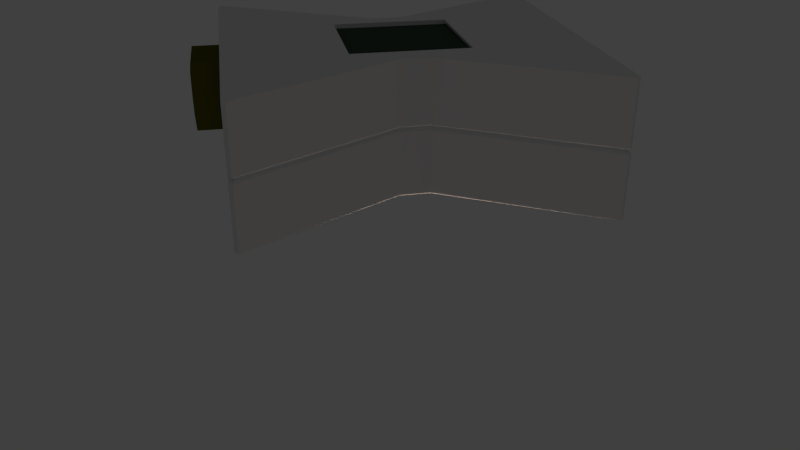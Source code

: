 # Source: Delay.blend  (saved by Blender 2.78.0; exported with 4.5.12 LTS)
import bpy
from mathutils import Matrix  # noqa: F401  (used for matrix-valued properties, if any)

bpy.ops.wm.read_factory_settings(use_empty=True)
scene = bpy.context.scene
scene.name = 'Scene'

# ---- collections
col_collection_1 = bpy.data.collections.new('Collection 1'); scene.collection.children.link(col_collection_1)

# ---- materials (node trees are filled in below, after node groups)
mat_switchplate = bpy.data.materials.new('SwitchPlate')
mat_switchplate.alpha_threshold = 0.0
mat_switchplate.use_transparent_shadow = False
mat_switchplate.roughness = 0.5
mat_interior = bpy.data.materials.new('Interior')
mat_interior.alpha_threshold = 0.0
mat_interior.use_transparent_shadow = False
mat_interior.diffuse_color = (0.09554, 0.09554, 0.09554, 1.0)
mat_interior.roughness = 0.5
mat_lcd = bpy.data.materials.new('LCD')
mat_lcd.alpha_threshold = 0.0
mat_lcd.use_transparent_shadow = False
mat_lcd.diffuse_color = (0.05462, 0.08185, 0.06083, 1.0)
mat_lcd.roughness = 0.5
mat_jack = bpy.data.materials.new('Jack')
mat_jack.alpha_threshold = 0.0
mat_jack.use_transparent_shadow = False
mat_jack.diffuse_color = (0.09537, 0.09554, 0.007719, 1.0)
mat_jack.roughness = 0.5
mat_terminals = bpy.data.materials.new('Terminals')
mat_terminals.alpha_threshold = 0.0
mat_terminals.use_transparent_shadow = False
mat_terminals.diffuse_color = (0.5579, 0.487, 0.0, 1.0)
mat_terminals.roughness = 0.5

# ---- material node trees

# ---- world
world_world = bpy.data.worlds.new('World'); scene.world = world_world
world_world.color = (0.05088, 0.05088, 0.05088)
world_world.use_sun_shadow = False
world_world.sun_shadow_jitter_overblur = 0.0
world_world.cycles.sampling_method = 'MANUAL'

# ---- cameras
cam_camera_main = bpy.data.cameras.new('Camera Main')
cam_camera_main.clip_start = 0.01
cam_camera_main.clip_end = 1e+04
cam_camera_main.lens = 35.0
cam_camera_main.sensor_width = 32.0
cam_camera_main.sensor_height = 18.0
cam_camera_main.ortho_scale = 7.314
cam_camera_main.dof.focus_distance = 0.0
cam_camera_main.dof.aperture_fstop = 128.0

# ---- lights
light_light_key = bpy.data.lights.new('Light Key', 'SPOT')
light_light_key.transmission_factor = 0.0
light_light_key.energy = 50.0
light_light_key.shadow_buffer_clip_start = 0.5
light_light_key.shadow_soft_size = 0.1
light_light_key.shadow_maximum_resolution = 0.006
light_light_key.use_absolute_resolution = True
light_light_key.spot_size = 0.5236
light_light_top = bpy.data.lights.new('Light Top', 'SPOT')
light_light_top.color = (1.0, 0.9415, 0.5839)
light_light_top.transmission_factor = 0.0
light_light_top.energy = 50.0
light_light_top.shadow_buffer_clip_start = 0.5
light_light_top.shadow_soft_size = 0.1
light_light_top.shadow_maximum_resolution = 0.006
light_light_top.use_absolute_resolution = True
light_light_top.spot_size = 0.5236
light_light_fill_green = bpy.data.lights.new('Light Fill Green', 'SPOT')
light_light_fill_green.color = (0.6584, 1.0, 0.7109)
light_light_fill_green.transmission_factor = 0.0
light_light_fill_green.energy = 50.0
light_light_fill_green.shadow_buffer_clip_start = 0.5
light_light_fill_green.shadow_soft_size = 0.1
light_light_fill_green.shadow_maximum_resolution = 0.006
light_light_fill_green.use_absolute_resolution = True
light_light_fill_green.spot_size = 0.5236
light_light_fill_blue = bpy.data.lights.new('Light Fill Blue', 'SPOT')
light_light_fill_blue.color = (0.5737, 0.7042, 1.0)
light_light_fill_blue.transmission_factor = 0.0
light_light_fill_blue.energy = 50.0
light_light_fill_blue.shadow_buffer_clip_start = 0.5
light_light_fill_blue.shadow_soft_size = 0.1
light_light_fill_blue.shadow_maximum_resolution = 0.006
light_light_fill_blue.use_absolute_resolution = True
light_light_fill_blue.spot_size = 0.5236
light_light_bottom = bpy.data.lights.new('Light Bottom', 'POINT')
light_light_bottom.color = (1.0, 0.748, 0.5901)
light_light_bottom.transmission_factor = 0.0
light_light_bottom.energy = 25.0
light_light_bottom.shadow_buffer_clip_start = 0.5
light_light_bottom.shadow_soft_size = 0.1
light_light_bottom.shadow_maximum_resolution = 0.006
light_light_bottom.use_absolute_resolution = True
light_light_back = bpy.data.lights.new('Light Back', 'SPOT')
light_light_back.color = (1.0, 0.6371, 0.6881)
light_light_back.transmission_factor = 0.0
light_light_back.energy = 50.0
light_light_back.shadow_buffer_clip_start = 0.5
light_light_back.shadow_soft_size = 0.1
light_light_back.shadow_maximum_resolution = 0.006
light_light_back.use_absolute_resolution = True
light_light_back.spot_size = 0.5655

# ---- meshes
me_cube = bpy.data.meshes.new('Cube')
me_cube.from_pydata([(-0.04311, -0.04273, -0.01716), (-0.04311, -0.04361, -0.01681), (-0.044, -0.04273, -0.01681), (-0.04311, -0.04361, 0.01681), (-0.01472, -0.01459, 0.01716), (-0.044, -0.04273, 0.01681), (-0.04311, 0.04273, -0.01716), (-0.044, 0.04273, -0.01681), (-0.04311, 0.04361, -0.01681), (-0.01472, 0.01459, 0.01716), (-0.04311, 0.04361, 0.01681), (-0.044, 0.04273, 0.01681), (0.04311, -0.04273, -0.01716), (0.044, -0.04273, -0.01681), (0.04311, -0.04361, -0.01681), (0.01472, -0.01459, 0.01716), (0.04311, -0.04361, 0.01681), (0.044, -0.04273, 0.01681), (0.04311, 0.04273, -0.01716), (0.04311, 0.04361, -0.01681), (0.044, 0.04273, -0.01681), (0.01472, 0.01459, 0.01716), (0.044, 0.04273, 0.01681), (0.04311, 0.04361, 0.01681), (-0.04311, -0.04361, -0.0006736), (-0.04311, -0.04361, 0.0006736), (-0.044, -0.04273, 0.0006736), (-0.044, -0.04273, -0.0006736), (-0.04311, 0.04361, 0.0006736), (-0.04311, 0.04361, -0.0006736), (-0.044, 0.04273, -0.0006736), (-0.044, 0.04273, 0.0006736), (0.044, 0.04273, 0.0006736), (0.044, 0.04273, -0.0006736), (0.04311, 0.04361, -0.0006736), (0.04311, 0.04361, 0.0006736), (0.04311, -0.04361, 0.0006736), (0.04311, -0.04361, -0.0006736), (0.044, -0.04273, -0.0006736), (0.044, -0.04273, 0.0006736), (0.04247, -0.04297, 0.0), (0.04335, -0.04209, 0.0), (0.04335, 0.04209, 0.0), (0.04247, 0.04297, 0.0), (-0.04247, 0.04297, 0.0), (-0.04335, 0.04209, 0.0), (-0.04247, -0.04297, 0.0), (-0.04335, -0.04209, 0.0), (0.044, -0.03246, -0.01335), (0.044, -0.03253, -0.001181), (0.044, -0.01944, -0.001528), (0.044, -0.0184, -0.007189), (0.044, -0.02059, -0.01351), (-0.044, 0.006702, 0.001348), (-0.044, -0.006508, 0.001348), (-0.044, -0.006085, 0.01367), (-0.044, 0.006895, 0.01275), (-0.044, 0.006895, 0.006817), (-0.0441, -0.007656, -0.001486), (-0.0441, 0.007789, -0.001486), (-0.0441, 0.007789, 0.01505), (-0.0441, -0.007656, 0.01505), (-0.05117, -0.004401, 0.001769), (-0.05117, 0.004534, 0.001769), (-0.05117, 0.004534, 0.01179), (-0.05117, -0.004401, 0.01179), (-0.02757, -0.00145, 0.004524), (-0.02757, 0.002566, 0.004524), (-0.02757, 0.002566, 0.009038), (-0.02757, -0.00145, 0.009038), (-0.05117, -0.00513, 0.008452), (-0.05117, -0.00513, 0.00511), (-0.02757, -0.001765, 0.007599), (-0.02757, -0.001765, 0.005963), (-0.05117, 0.004534, 0.00511), (-0.05117, 0.004534, 0.008452), (-0.02757, 0.002566, 0.006112), (-0.02757, 0.002566, 0.00745), (-0.05117, 0.006773, 0.006224), (-0.05117, 0.006773, 0.007338), (-0.02757, 0.003705, 0.006679), (-0.02757, 0.003705, 0.006883), (-0.02757, -0.004401, 0.001769), (-0.02757, 0.004534, 0.001769), (-0.02757, 0.004534, 0.008452), (-0.02757, 0.004534, 0.01179), (-0.02757, -0.004401, 0.01179), (-0.02757, -0.00513, 0.00511), (-0.02757, -0.00513, 0.008452), (-0.02757, 0.004534, 0.00511), (-0.02757, 0.006773, 0.007338), (-0.02757, 0.006773, 0.006224), (-0.02608, -0.00145, 0.004524), (-0.02608, 0.002566, 0.004524), (-0.02608, 0.002566, 0.00745), (-0.02608, 0.002566, 0.009038), (-0.02608, -0.00145, 0.009038), (-0.02608, -0.001765, 0.005963), (-0.02608, -0.001765, 0.007599), (-0.02608, 0.002566, 0.006112), (-0.02608, 0.003705, 0.006883), (-0.02608, 0.003705, 0.006679), (-0.05071, -0.007656, -0.001486), (-0.05081, -0.007352, -0.001182), (-0.05081, 0.007485, -0.001182), (-0.05071, 0.007789, -0.001486), (-0.05081, 0.007485, 0.01474), (-0.05071, 0.007789, 0.01505), (-0.05081, -0.007352, 0.01474), (-0.05071, -0.007656, 0.01505), (0.0004476, -0.01459, 0.01605), (0.0004476, 0.01459, 0.01605), (0.0, -0.01459, 0.01716), (0.0, 0.01459, 0.01716), (0.0, -0.01503, 0.01716), (0.0, 0.01503, 0.01716), (-0.04311, -0.04273, 0.01716), (-0.04311, 0.04273, 0.01716), (0.04311, 0.04273, 0.01716), (0.04311, -0.04273, 0.01716), (-0.01516, -0.01503, 0.01716), (-0.01516, 0.01503, 0.01716), (0.01516, 0.01503, 0.01716), (0.01516, -0.01503, 0.01716), (-0.01427, -0.01459, 0.01605), (-0.01427, 0.01459, 0.01605), (0.01517, 0.01459, 0.01605), (0.01517, -0.01459, 0.01605), (0.0441, -0.007823, 0.001486), (0.0441, 0.007623, 0.001486), (0.0441, 0.007623, -0.01505), (0.0441, -0.007823, -0.01505), (0.05117, -0.004567, -0.001769), (0.05117, 0.004368, -0.001769), (0.05117, 0.004368, -0.01179), (0.05117, -0.004567, -0.01179), (0.02757, -0.001617, -0.004524), (0.02757, 0.0024, -0.004524), (0.02757, 0.0024, -0.009038), (0.02757, -0.001617, -0.009038), (0.05117, -0.005297, -0.008452), (0.05117, -0.005297, -0.00511), (0.02757, -0.001931, -0.007599), (0.02757, -0.001931, -0.005963), (0.05117, 0.004368, -0.00511), (0.05117, 0.004368, -0.008452), (0.02757, 0.0024, -0.006112), (0.02757, 0.0024, -0.00745), (0.05117, 0.006606, -0.006224), (0.05117, 0.006606, -0.007338), (0.02757, 0.003539, -0.006679), (0.02757, 0.003539, -0.006883), (0.02757, -0.004567, -0.001769), (0.02757, 0.004368, -0.001769), (0.02757, 0.004368, -0.008452), (0.02757, 0.004368, -0.01179), (0.02757, -0.004567, -0.01179), (0.02757, -0.005297, -0.00511), (0.02757, -0.005297, -0.008452), (0.02757, 0.004368, -0.00511), (0.02757, 0.006606, -0.007338), (0.02757, 0.006606, -0.006224), (0.02608, -0.001617, -0.004524), (0.02608, 0.0024, -0.004524), (0.02608, 0.0024, -0.00745), (0.02608, 0.0024, -0.009038), (0.02608, -0.001617, -0.009038), (0.02608, -0.001931, -0.005963), (0.02608, -0.001931, -0.007599), (0.02608, 0.0024, -0.006112), (0.02608, 0.003539, -0.006883), (0.02608, 0.003539, -0.006679), (0.05071, -0.007823, 0.001486), (0.05081, -0.007519, 0.001182), (0.05081, 0.007319, 0.001182), (0.05071, 0.007623, 0.001486), (0.05081, 0.007319, -0.01474), (0.05071, 0.007623, -0.01505), (0.05081, -0.007519, -0.01474), (0.05071, -0.007823, -0.01505), (0.044, -0.00617, -0.006559), (0.044, 0.006784, -0.00688), (0.044, -0.005339, -0.01305), (0.044, 0.004315, -0.01334), (0.044, -0.004867, -0.001395), (0.044, 0.006094, -0.0008147), (0.044, 0.01798, -0.004947), (0.044, 0.03093, -0.003471), (0.044, 0.03148, -0.008988), (0.044, 0.03057, -0.01382), (0.044, 0.01833, -0.01343), (0.044, 0.01803, -0.001149), (0.044, 0.02961, -0.0007131), (-0.003913, 0.01974, 0.0), (0.003913, 0.01974, 0.0), (-0.003913, -0.01974, 0.0), (0.003913, -0.01974, 0.0), (-0.003913, -0.02, -0.0006736), (0.003913, -0.02, -0.0006736), (-0.003913, -0.02, 0.0006736), (0.003913, -0.02, 0.0006736), (0.003913, 0.02, -0.0006736), (-0.003913, 0.02, -0.0006736), (-0.003913, 0.02, 0.0006736), (0.003913, 0.02, 0.0006736), (0.003913, -0.02, 0.01681), (-0.003913, -0.02, 0.01681), (-0.003925, -0.0196, 0.01716), (0.003925, -0.0196, 0.01716), (0.0, -0.01508, 0.01716), (-0.003913, -0.02, -0.01681), (0.003913, -0.02, -0.01681), (0.003925, -0.0196, -0.01716), (-0.003925, -0.0196, -0.01716), (0.0, -0.01275, -0.01716), (-0.003913, 0.02, 0.01681), (0.003913, 0.02, 0.01681), (0.003925, 0.0196, 0.01716), (-0.003925, 0.0196, 0.01716), (0.0, 0.01508, 0.01716), (-0.003913, 0.02, -0.01681), (0.003913, 0.02, -0.01681), (-0.003925, 0.0196, -0.01716), (0.003925, 0.0196, -0.01716), (0.0, 0.01275, -0.01716)], [], [(26, 5, 11, 31, 57, 56, 55, 54), (22, 32, 35, 23), (9, 4, 124, 125), (2, 27, 30, 7), (10, 28, 31, 11), (0, 1, 2), (3, 116, 5), (6, 7, 8), (117, 10, 11), (12, 13, 14), (119, 16, 17), (18, 19, 20), (118, 22, 23), (6, 0, 2, 7), (199, 206, 3, 25), (116, 117, 11, 5), (28, 10, 215, 203), (115, 122, 118, 217, 219), (32, 22, 17, 39), (12, 18, 20, 13), (118, 119, 17, 22), (16, 36, 39, 17), (224, 223, 18, 12, 212, 214), (114, 120, 116, 207, 209), (6, 222, 224, 214, 213, 0), (20, 33, 187, 188, 189, 190, 186, 181, 183, 182, 180, 51, 52, 48, 49, 38, 13), (204, 216, 23, 35), (36, 16, 205, 200), (33, 20, 19, 34), (29, 8, 7, 30), (37, 14, 13, 38), (1, 24, 27, 2), (40, 41, 39, 36), (42, 43, 35, 32), (44, 45, 31, 28), (46, 47, 27, 24), (36, 200, 196, 40), (47, 45, 30, 27), (42, 41, 38, 33), (14, 37, 198, 211), (25, 3, 5, 26), (40, 196, 198, 37), (32, 39, 41, 42), (26, 31, 45, 47), (194, 43, 34, 201), (25, 26, 47, 46), (29, 30, 45, 44), (33, 34, 43, 42), (37, 38, 41, 40), (38, 49, 50, 51, 180, 184, 185, 181, 186, 191, 192, 187, 33), (53, 57, 31, 26, 54), (64, 65, 108, 106), (74, 63, 83, 89), (65, 70, 71, 62, 103, 108), (62, 63, 104, 103), (63, 74, 78, 79, 75, 64, 106, 104), (60, 59, 105, 107), (61, 60, 107, 109), (58, 61, 109, 102), (66, 73, 97, 92), (65, 64, 85, 86), (63, 62, 82, 83), (70, 65, 86, 88), (62, 71, 87, 82), (71, 70, 88, 87), (64, 75, 84, 85), (78, 74, 89, 91), (75, 79, 90, 84), (79, 78, 91, 90), (66, 67, 83, 82), (77, 68, 85, 84), (68, 69, 86, 85), (73, 66, 82, 87), (69, 72, 88, 86), (72, 73, 87, 88), (67, 76, 89, 83), (81, 77, 84, 90), (76, 80, 91, 89), (80, 81, 90, 91), (93, 92, 97, 98, 96, 95, 94, 100, 101, 99), (67, 66, 92, 93), (77, 81, 100, 94), (72, 69, 96, 98), (68, 77, 94, 95), (80, 76, 99, 101), (73, 72, 98, 97), (69, 68, 95, 96), (81, 80, 101, 100), (76, 67, 93, 99), (103, 104, 105, 102), (104, 106, 107, 105), (106, 108, 109, 107), (108, 103, 102, 109), (59, 58, 102, 105), (207, 116, 3, 206), (8, 29, 202, 220), (204, 35, 43, 194), (0, 213, 210, 1), (210, 197, 24, 1), (222, 6, 8, 220), (212, 12, 14, 211), (221, 201, 34, 19), (18, 223, 221, 19), (199, 25, 46, 195), (15, 112, 114, 123), (126, 111, 110, 127), (44, 193, 202, 29), (217, 118, 23, 216), (195, 46, 24, 197), (117, 218, 215, 10), (119, 208, 205, 16), (9, 113, 115, 121), (21, 113, 111, 126), (187, 192, 191, 186, 190, 189, 188), (48, 52, 51, 50, 49), (4, 112, 110, 124), (120, 121, 117, 116), (121, 115, 219, 218, 117), (122, 123, 119, 118), (123, 114, 209, 208, 119), (4, 9, 121, 120), (113, 21, 122, 115), (21, 15, 123, 122), (112, 4, 120, 114), (111, 125, 124, 110), (112, 15, 127, 110), (113, 9, 125, 111), (15, 21, 126, 127), (134, 135, 178, 176), (144, 133, 153, 159), (135, 140, 141, 132, 173, 178), (132, 133, 174, 173), (133, 144, 148, 149, 145, 134, 176, 174), (130, 129, 175, 177), (131, 130, 177, 179), (128, 131, 179, 172), (136, 143, 167, 162), (135, 134, 155, 156), (133, 132, 152, 153), (140, 135, 156, 158), (132, 141, 157, 152), (141, 140, 158, 157), (134, 145, 154, 155), (148, 144, 159, 161), (145, 149, 160, 154), (149, 148, 161, 160), (136, 137, 153, 152), (147, 138, 155, 154), (138, 139, 156, 155), (143, 136, 152, 157), (139, 142, 158, 156), (142, 143, 157, 158), (137, 146, 159, 153), (151, 147, 154, 160), (146, 150, 161, 159), (150, 151, 160, 161), (163, 162, 167, 168, 166, 165, 164, 170, 171, 169), (137, 136, 162, 163), (147, 151, 170, 164), (142, 139, 166, 168), (138, 147, 164, 165), (150, 146, 169, 171), (143, 142, 168, 167), (139, 138, 165, 166), (151, 150, 171, 170), (146, 137, 163, 169), (173, 174, 175, 172), (174, 176, 177, 175), (176, 178, 179, 177), (178, 173, 172, 179), (129, 128, 172, 175), (207, 208, 209), (212, 213, 214), (217, 218, 219), (222, 223, 224), (206, 199, 200, 205), (199, 195, 196, 200), (194, 201, 202, 193), (195, 197, 198, 196), (204, 194, 193, 203), (197, 210, 211, 198), (222, 220, 221, 223), (216, 204, 203, 215), (217, 216, 215, 218), (212, 211, 210, 213), (201, 221, 220, 202), (207, 206, 205, 208), (28, 203, 193, 44)])
me_cube.polygons.foreach_set('material_index', [0, 0, 0, 0, 0, 0, 0, 0, 0, 0, 0, 0, 0, 0, 0, 0, 0, 0, 0, 0, 0, 0, 0, 0, 0, 0, 0, 0, 0, 0, 0, 0, 0, 0, 0, 0, 0, 0, 0, 0, 0, 0, 0, 0, 0, 0, 0, 0, 0, 0, 0, 3, 4, 3, 3, 3, 3, 3, 3, 1, 4, 4, 4, 4, 4, 4, 4, 4, 4, 1, 1, 1, 1, 1, 1, 1, 1, 1, 1, 1, 1, 1, 1, 1, 1, 1, 1, 1, 1, 3, 3, 3, 3, 3, 0, 0, 0, 0, 0, 0, 0, 0, 0, 0, 0, 2, 0, 0, 0, 0, 0, 0, 0, 0, 0, 0, 0, 0, 0, 0, 0, 0, 0, 0, 2, 0, 0, 0, 3, 4, 3, 3, 3, 3, 3, 3, 1, 4, 4, 4, 4, 4, 4, 4, 4, 4, 1, 1, 1, 1, 1, 1, 1, 1, 1, 1, 1, 1, 1, 1, 1, 1, 1, 1, 1, 1, 3, 3, 3, 3, 3, 0, 0, 0, 0, 0, 0, 0, 0, 0, 0, 0, 0, 0, 0, 0, 0, 0])
_uv = me_cube.uv_layers.new(name='UVMap')
_uv.uv.foreach_set('vector', [-0.5734, 0.8917, -0.6559, 0.8917, -0.6559, 0.4524, -0.5734, 0.4524, -0.6048, 0.567, -0.6352, 0.567, -0.6399, 0.6337, -0.5768, 0.6359, -0.828, 0.9047, -0.9105, 0.9047, -0.9105, 0.9001, -0.828, 0.9001, -0.0009133, 0.8464, -0.0009133, 0.9964, -0.006602, 0.9964, -0.006602, 0.8464, -0.4839, 0.8917, -0.5665, 0.8917, -0.5665, 0.4524, -0.4839, 0.4524, -0.828, 0.457, -0.9105, 0.457, -0.9105, 0.4524, -0.828, 0.4524, -0.5513, 0.004587, -0.556, 0.004587, -0.5515, 1.915e-08, -0.556, 0.004587, -0.5606, 0.004587, -0.5605, 0.0, -0.1177, 0.004587, -0.1179, 0.0, -0.1134, 0.004587, -0.9957, 0.004587, -1.0, 0.004587, -0.9955, 1.915e-08, -0.5513, 0.4478, -0.5515, 0.4524, -0.556, 0.4478, -0.5606, 0.4478, -0.556, 0.4478, -0.5605, 0.4524, -0.1177, 0.4478, -0.1134, 0.4478, -0.1179, 0.4524, -0.9957, 0.4478, -0.9955, 0.4524, -1.0, 0.4478, -0.1177, 0.004587, -0.5513, 0.004587, -0.5515, 1.915e-08, -0.1179, 0.0, -0.3188, 0.6584, -0.4014, 0.6584, -0.4014, 0.457, -0.3188, 0.457, -0.5606, 0.004587, -0.9957, 0.004587, -0.9955, 1.915e-08, -0.5605, 0.0, -0.9105, 0.457, -0.828, 0.457, -0.828, 0.6584, -0.9105, 0.6584, -0.8547, 0.2262, -0.8547, 0.3041, -0.9957, 0.4478, -0.9957, 0.2464, -0.8578, 0.2262, -0.7454, 0.8917, -0.828, 0.8917, -0.828, 0.4524, -0.7454, 0.4524, -0.5513, 0.4478, -0.1177, 0.4478, -0.1179, 0.4524, -0.5515, 0.4524, -0.9957, 0.4478, -0.5606, 0.4478, -0.5605, 0.4524, -0.9955, 0.4524, -0.4014, 0.9001, -0.3188, 0.9001, -0.3188, 0.9047, -0.4014, 0.9047, -0.1745, 0.2262, -0.1177, 0.2464, -0.1177, 0.4478, -0.5513, 0.4478, -0.5513, 0.2464, -0.4944, 0.2262, -0.7017, 0.2262, -0.7017, 0.1483, -0.5606, 0.004587, -0.5606, 0.206, -0.6985, 0.2262, -0.1177, 0.004587, -0.1177, 0.206, -0.1745, 0.2262, -0.4944, 0.2262, -0.5513, 0.206, -0.5513, 0.004587, -0.6559, 0.8917, -0.7385, 0.8917, -0.7242, 0.831, -0.696, 0.8339, -0.6712, 0.8292, -0.6732, 0.7663, -0.7167, 0.7645, -0.7068, 0.7069, -0.6737, 0.6942, -0.6752, 0.6446, -0.7084, 0.6403, -0.7052, 0.5774, -0.6729, 0.5662, -0.6736, 0.5052, -0.7359, 0.5048, -0.7385, 0.4524, -0.6559, 0.4524, -0.9105, 0.6987, -0.828, 0.6987, -0.828, 0.9001, -0.9105, 0.9001, -0.3188, 0.9001, -0.4014, 0.9001, -0.4014, 0.6987, -0.3188, 0.6987, -0.9174, 0.9047, -1.0, 0.9047, -1.0, 0.9001, -0.9174, 0.9001, -0.9174, 0.457, -1.0, 0.457, -1.0, 0.4524, -0.9174, 0.4524, -0.4839, 0.9001, -0.4014, 0.9001, -0.4014, 0.9047, -0.4839, 0.9047, -0.4014, 0.457, -0.4839, 0.457, -0.4839, 0.4524, -0.4014, 0.4524, -0.06367, 0.1292, -0.06809, 0.1247, -0.06442, 0.1213, -0.05994, 0.1259, -0.2164, 0.9081, -0.2164, 0.9018, -0.212, 0.9021, -0.212, 0.9086, -0.2164, 0.9018, -0.2164, 0.8955, -0.212, 0.895, -0.212, 0.9014, -0.0555, 0.1292, -0.05994, 0.1247, -0.05636, 0.1213, -0.05186, 0.1259, -0.05994, 0.1259, -0.05994, 0.3274, -0.06367, 0.3274, -0.06367, 0.1292, -0.5699, 0.8884, -0.5699, 0.4556, -0.5665, 0.4524, -0.5665, 0.8917, -0.742, 0.8884, -0.742, 0.4556, -0.7385, 0.4524, -0.7385, 0.8917, -0.4014, 0.9001, -0.4839, 0.9001, -0.4839, 0.6987, -0.4014, 0.6987, -0.3188, 0.457, -0.4014, 0.457, -0.4014, 0.4524, -0.3188, 0.4524, -0.0555, 0.5658, -0.0555, 0.3676, -0.05186, 0.3676, -0.05186, 0.5691, -0.7454, 0.8917, -0.7454, 0.4524, -0.742, 0.4556, -0.742, 0.8884, -0.5734, 0.8917, -0.5734, 0.4524, -0.5699, 0.4556, -0.5699, 0.8884, -0.914, 0.6987, -0.914, 0.8968, -0.9174, 0.9001, -0.9174, 0.6987, -0.05994, 0.5691, -0.06442, 0.5737, -0.06809, 0.5703, -0.06367, 0.5658, -0.8673, 0.905, -0.8673, 0.9114, -0.8717, 0.9111, -0.8717, 0.9047, -0.4135, 0.9047, -0.4135, 0.9112, -0.418, 0.9114, -0.418, 0.9051, -0.05186, 0.5691, -0.05636, 0.5737, -0.05994, 0.5703, -0.0555, 0.5658, -0.7385, 0.4524, -0.7359, 0.5048, -0.7341, 0.5721, -0.7052, 0.5774, -0.7084, 0.6403, -0.7348, 0.647, -0.7378, 0.7033, -0.7068, 0.7069, -0.7167, 0.7645, -0.7361, 0.7647, -0.7383, 0.8242, -0.7242, 0.831, -0.7385, 0.8917, -0.5768, 0.568, -0.6048, 0.567, -0.5734, 0.4524, -0.5734, 0.8917, -0.5768, 0.6359, -0.2231, 0.757, -0.1774, 0.757, -0.1623, 0.7721, -0.2382, 0.7721, -0.01323, 0.725, -0.03032, 0.725, -0.03032, 0.6037, -0.01323, 0.6037, -0.1774, 0.757, -0.1737, 0.7398, -0.1737, 0.7226, -0.1774, 0.7055, -0.1623, 0.6903, -0.1623, 0.7721, -0.1774, 0.7055, -0.2231, 0.7055, -0.2382, 0.6903, -0.1623, 0.6903, -0.2231, 0.7055, -0.2231, 0.7226, -0.2346, 0.7284, -0.2346, 0.7341, -0.2231, 0.7398, -0.2231, 0.757, -0.2382, 0.7721, -0.2382, 0.6903, -0.1134, 0.4524, -0.1134, 0.3674, -0.0796, 0.3674, -0.0796, 0.4524, -0.5516, 0.9707, -0.5516, 0.8917, -0.5178, 0.8917, -0.5178, 0.9707, -0.5178, 0.9767, -0.5178, 0.8917, -0.4839, 0.8917, -0.4839, 0.9767, -0.101, 0.6018, -0.101, 0.5944, -0.09337, 0.5944, -0.09337, 0.6018, -0.1134, 0.1213, -0.06809, 0.1213, -0.06809, 0.2427, -0.1134, 0.2427, -0.2733, 0.7737, -0.2278, 0.7737, -0.2278, 0.895, -0.2733, 0.895, -0.1779, 0.7737, -0.1608, 0.7737, -0.1608, 0.895, -0.1779, 0.895, -0.212, 0.7737, -0.195, 0.7737, -0.195, 0.895, -0.212, 0.895, -0.195, 0.7737, -0.1779, 0.7737, -0.1779, 0.895, -0.195, 0.895, -0.03476, 0.1213, -0.01767, 0.1213, -0.01767, 0.2427, -0.03476, 0.2427, -0.01702, 0.0, -0.005057, 0.0, -0.005057, 0.1213, -0.01702, 0.1213, -0.2241, 0.7737, -0.212, 0.7737, -0.212, 0.895, -0.2241, 0.895, -0.005698, 0.364, 0.0, 0.364, 0.0, 0.4853, -0.005698, 0.4853, -0.7626, 0.9106, -0.7626, 0.9312, -0.7767, 0.9413, -0.7767, 0.8954, -0.7476, 0.9312, -0.7395, 0.9312, -0.7254, 0.9413, -0.7425, 0.9413, -0.7395, 0.9312, -0.7395, 0.9106, -0.7254, 0.8954, -0.7254, 0.9413, -0.7552, 0.909, -0.7626, 0.9106, -0.7767, 0.8954, -0.7596, 0.8917, -0.7395, 0.9106, -0.7469, 0.909, -0.7425, 0.8917, -0.7254, 0.8954, -0.7469, 0.909, -0.7552, 0.909, -0.7596, 0.8917, -0.7425, 0.8917, -0.7626, 0.9312, -0.7545, 0.9312, -0.7596, 0.9413, -0.7767, 0.9413, -0.7505, 0.9371, -0.7476, 0.9312, -0.7425, 0.9413, -0.7482, 0.9529, -0.7545, 0.9312, -0.7516, 0.9371, -0.7539, 0.9529, -0.7596, 0.9413, -0.7516, 0.9371, -0.7505, 0.9371, -0.7482, 0.9529, -0.7539, 0.9529, -0.2395, 0.9173, -0.2395, 0.8966, -0.2321, 0.895, -0.2238, 0.895, -0.2164, 0.8966, -0.2164, 0.9173, -0.2245, 0.9173, -0.2274, 0.9231, -0.2285, 0.9231, -0.2314, 0.9173, -0.8432, 0.9047, -0.8432, 0.9253, -0.8508, 0.9253, -0.8508, 0.9047, -0.884, 0.9047, -0.8778, 0.9047, -0.8778, 0.9124, -0.884, 0.9124, -0.101, 0.586, -0.101, 0.5786, -0.09337, 0.5786, -0.09337, 0.586, -0.8977, 0.9047, -0.8977, 0.9129, -0.9053, 0.9129, -0.9053, 0.9047, -0.4075, 0.9047, -0.4014, 0.9047, -0.4014, 0.9124, -0.4075, 0.9124, -0.101, 0.5944, -0.101, 0.586, -0.09337, 0.586, -0.09337, 0.5944, -0.9434, 0.9047, -0.9434, 0.9252, -0.951, 0.9252, -0.951, 0.9047, -0.2241, 0.7813, -0.2252, 0.7813, -0.2252, 0.7737, -0.2241, 0.7737, -0.9281, 0.9047, -0.9281, 0.9129, -0.9358, 0.9129, -0.9358, 0.9047, -0.1623, 0.6903, -0.2382, 0.6903, -0.2398, 0.6887, -0.1608, 0.6887, -0.2382, 0.6903, -0.2382, 0.7721, -0.2398, 0.7737, -0.2398, 0.6887, -0.2382, 0.7721, -0.1623, 0.7721, -0.1608, 0.7737, -0.2398, 0.7737, -0.1623, 0.7721, -0.1623, 0.6903, -0.1608, 0.6887, -0.1608, 0.7737, -0.05819, 0.9251, -0.05819, 0.8464, -0.02437, 0.8464, -0.02437, 0.9251, -0.5606, 0.206, -0.5606, 0.004587, -0.556, 0.004587, -0.556, 0.2061, -1.0, 0.457, -0.9174, 0.457, -0.9174, 0.6584, -1.0, 0.6584, -0.9105, 0.6987, -0.9105, 0.9001, -0.914, 0.8968, -0.914, 0.6987, -0.5513, 0.004587, -0.5513, 0.206, -0.556, 0.2061, -0.556, 0.004587, -0.4014, 0.6584, -0.4839, 0.6584, -0.4839, 0.457, -0.4014, 0.457, -0.1177, 0.206, -0.1177, 0.004587, -0.1134, 0.004587, -0.1134, 0.2061, -0.5513, 0.2464, -0.5513, 0.4478, -0.556, 0.4478, -0.556, 0.2463, -1.0, 0.6987, -0.9174, 0.6987, -0.9174, 0.9001, -1.0, 0.9001, -0.1177, 0.4478, -0.1177, 0.2464, -0.1134, 0.2463, -0.1134, 0.4478, -0.05994, 0.3676, -0.05994, 0.5691, -0.06367, 0.5658, -0.06367, 0.3676, -0.7039, 0.3018, -0.7039, 0.2262, -0.7017, 0.2262, -0.7017, 0.3041, 1.0, 1.0, 0.5, 1.0, 0.5, 0.0, 1.0, 0.0, -0.914, 0.4602, -0.914, 0.6584, -0.9174, 0.6584, -0.9174, 0.457, -0.9957, 0.2464, -0.9957, 0.4478, -1.0, 0.4478, -1.0, 0.2463, -0.0555, 0.3274, -0.0555, 0.1292, -0.05186, 0.1259, -0.05186, 0.3274, -0.9957, 0.004587, -0.9957, 0.206, -1.0, 0.2061, -1.0, 0.004587, -0.5606, 0.4478, -0.5606, 0.2464, -0.556, 0.2463, -0.556, 0.4478, -0.8524, 0.1505, -0.8524, 0.2262, -0.8547, 0.2262, -0.8547, 0.1483, -0.01228, 0.9977, -0.01228, 0.922, -0.006602, 0.9243, -0.006602, 1.0, -0.7242, 0.831, -0.7383, 0.8242, -0.7361, 0.7647, -0.7167, 0.7645, -0.6732, 0.7663, -0.6712, 0.8292, -0.696, 0.8339, -0.6736, 0.5052, -0.6729, 0.5662, -0.7052, 0.5774, -0.7341, 0.5721, -0.7359, 0.5048, -0.01323, 0.725, -0.01323, 0.6494, -0.007554, 0.6471, -0.007554, 0.7227, -0.7017, 0.1483, -0.8547, 0.1483, -0.9957, 0.004587, -0.5606, 0.004587, -0.8547, 0.1483, -0.8547, 0.2262, -0.8578, 0.2262, -0.9957, 0.206, -0.9957, 0.004587, -0.8547, 0.3041, -0.7017, 0.3041, -0.5606, 0.4478, -0.9957, 0.4478, -0.7017, 0.3041, -0.7017, 0.2262, -0.6985, 0.2262, -0.5606, 0.2464, -0.5606, 0.4478, -0.7039, 0.1505, -0.8524, 0.1505, -0.8547, 0.1483, -0.7017, 0.1483, -0.8524, 0.2262, -0.8524, 0.3018, -0.8547, 0.3041, -0.8547, 0.2262, -0.8524, 0.3018, -0.7039, 0.3018, -0.7017, 0.3041, -0.8547, 0.3041, -0.7039, 0.2262, -0.7039, 0.1505, -0.7017, 0.1483, -0.7017, 0.2262, 0.5, 1.0, 0.0, 1.0, 0.0, 0.0, 0.5, 0.0, -0.01323, 0.6494, -0.01323, 0.5737, -0.007554, 0.5714, -0.007554, 0.6471, -0.01228, 0.922, -0.01228, 0.8464, -0.006602, 0.8487, -0.006602, 0.9243, -0.001842, 0.5714, -0.001842, 0.7214, -0.007554, 0.7214, -0.007554, 0.5714, -0.2231, 0.672, -0.1774, 0.672, -0.1623, 0.6871, -0.2382, 0.6871, -0.03476, 0.364, -0.01767, 0.364, -0.01767, 0.4853, -0.03476, 0.4853, -0.1774, 0.672, -0.1737, 0.6548, -0.1737, 0.6376, -0.1774, 0.6204, -0.1623, 0.6053, -0.1623, 0.6871, -0.1774, 0.6204, -0.2231, 0.6204, -0.2382, 0.6053, -0.1623, 0.6053, -0.2231, 0.6204, -0.2231, 0.6376, -0.2346, 0.6433, -0.2346, 0.6491, -0.2231, 0.6548, -0.2231, 0.672, -0.2382, 0.6871, -0.2382, 0.6053, -0.6898, 0.9767, -0.6898, 0.8917, -0.6559, 0.8917, -0.6559, 0.9767, -0.2733, 0.895, -0.2733, 0.9738, -0.3071, 0.9738, -0.3071, 0.895, -0.03032, 0.6887, -0.03032, 0.7737, -0.06415, 0.7737, -0.06415, 0.6887, -0.1684, 0.9182, -0.1684, 0.9108, -0.1608, 0.9108, -0.1608, 0.9182, -0.119, 0.4524, -0.07349, 0.4524, -0.07349, 0.5737, -0.119, 0.5737, -0.06809, 0.364, -0.1134, 0.364, -0.1134, 0.2427, -0.06809, 0.2427, -0.1361, 0.4524, -0.119, 0.4524, -0.119, 0.5737, -0.1361, 0.5737, -0.1703, 0.4524, -0.1532, 0.4524, -0.1532, 0.5737, -0.1703, 0.5737, -0.1532, 0.4524, -0.1361, 0.4524, -0.1361, 0.5737, -0.1532, 0.5737, -0.05186, 0.1213, -0.03476, 0.1213, -0.03476, 0.2427, -0.05186, 0.2427, -0.01823, 0.8464, -0.03032, 0.8464, -0.03032, 0.725, -0.01823, 0.725, -0.005698, 0.364, -0.01767, 0.364, -0.01767, 0.2427, -0.005698, 0.2427, -0.005698, 0.2427, 0.0, 0.2427, 0.0, 0.364, -0.005698, 0.364, -0.1467, 0.8653, -0.1467, 0.8859, -0.1608, 0.896, -0.1608, 0.8501, -0.1317, 0.8859, -0.1236, 0.8859, -0.1095, 0.896, -0.1266, 0.896, -0.1236, 0.8859, -0.1236, 0.8653, -0.1095, 0.8501, -0.1095, 0.896, -0.1393, 0.8637, -0.1467, 0.8653, -0.1608, 0.8501, -0.1437, 0.8464, -0.1236, 0.8653, -0.1309, 0.8637, -0.1266, 0.8464, -0.1095, 0.8501, -0.1309, 0.8637, -0.1393, 0.8637, -0.1437, 0.8464, -0.1266, 0.8464, -0.1467, 0.8859, -0.1385, 0.8859, -0.1437, 0.896, -0.1608, 0.896, -0.1346, 0.8918, -0.1317, 0.8859, -0.1266, 0.896, -0.1323, 0.9076, -0.1385, 0.8859, -0.1356, 0.8918, -0.138, 0.9076, -0.1437, 0.896, -0.1356, 0.8918, -0.1346, 0.8918, -0.1323, 0.9076, -0.138, 0.9076, -0.101, 0.5796, -0.101, 0.6002, -0.1083, 0.6018, -0.1167, 0.6018, -0.1241, 0.6002, -0.1241, 0.5796, -0.1159, 0.5796, -0.113, 0.5737, -0.112, 0.5737, -0.1091, 0.5796, -0.8584, 0.9252, -0.8584, 0.9047, -0.8508, 0.9047, -0.8508, 0.9252, -0.3952, 0.9047, -0.3891, 0.9047, -0.3891, 0.9124, -0.3952, 0.9124, -0.1684, 0.9024, -0.1684, 0.895, -0.1608, 0.895, -0.1608, 0.9024, -0.9205, 0.9129, -0.9205, 0.9047, -0.9129, 0.9047, -0.9129, 0.9129, -0.8901, 0.9047, -0.884, 0.9047, -0.884, 0.9124, -0.8901, 0.9124, -0.1684, 0.9108, -0.1684, 0.9024, -0.1608, 0.9024, -0.1608, 0.9108, -0.8432, 0.9253, -0.8432, 0.9047, -0.8356, 0.9047, -0.8356, 0.9253, -0.2262, 0.7737, -0.2252, 0.7737, -0.2252, 0.7813, -0.2262, 0.7813, -0.9281, 0.9129, -0.9281, 0.9047, -0.9205, 0.9047, -0.9205, 0.9129, -0.1623, 0.6053, -0.2382, 0.6053, -0.2398, 0.6037, -0.1608, 0.6037, -0.2382, 0.6053, -0.2382, 0.6871, -0.2398, 0.6887, -0.2398, 0.6037, -0.2382, 0.6871, -0.1623, 0.6871, -0.1608, 0.6887, -0.2398, 0.6887, -0.1623, 0.6871, -0.1623, 0.6053, -0.1608, 0.6037, -0.1608, 0.6887, -0.1782, 0.895, -0.1782, 0.974, -0.212, 0.974, -0.212, 0.895, -0.5606, 0.206, -0.5274, 0.2421, -0.6985, 0.2262, -0.5513, 0.2464, -0.5848, 0.2103, -0.4944, 0.2262, -0.9957, 0.2464, -1.026, 0.2103, -0.8578, 0.2262, -0.1177, 0.206, -0.08743, 0.2421, -0.1745, 0.2262, -0.4014, 0.6584, -0.3188, 0.6584, -0.3188, 0.6987, -0.4014, 0.6987, -0.05994, 0.3676, -0.06367, 0.3676, -0.06367, 0.3274, -0.05994, 0.3274, -0.914, 0.6987, -0.9174, 0.6987, -0.9174, 0.6584, -0.914, 0.6584, -0.0555, 0.3274, -0.05186, 0.3274, -0.05186, 0.3676, -0.0555, 0.3676, -0.9105, 0.6987, -0.914, 0.6987, -0.914, 0.6584, -0.9105, 0.6584, -0.4839, 0.6584, -0.4014, 0.6584, -0.4014, 0.6987, -0.4839, 0.6987, -0.1177, 0.206, -0.1134, 0.2061, -0.1134, 0.2463, -0.1177, 0.2464, -0.828, 0.6987, -0.9105, 0.6987, -0.9105, 0.6584, -0.828, 0.6584, -0.9957, 0.2464, -1.0, 0.2463, -1.0, 0.2061, -0.9957, 0.206, -0.5513, 0.2464, -0.556, 0.2463, -0.556, 0.2061, -0.5513, 0.206, -0.9174, 0.6987, -1.0, 0.6987, -1.0, 0.6584, -0.9174, 0.6584, -0.5606, 0.206, -0.556, 0.2061, -0.556, 0.2463, -0.5606, 0.2464, -0.9105, 0.457, -0.9105, 0.6584, -0.914, 0.6584, -0.914, 0.4602])
me_cube.materials.append(mat_switchplate)
me_cube.materials.append(mat_interior)
me_cube.materials.append(mat_lcd)
me_cube.materials.append(mat_jack)
me_cube.materials.append(mat_terminals)
me_cube.use_remesh_preserve_volume = False
me_cube.use_remesh_preserve_attributes = False
me_cube.use_mirror_vertex_groups = False
me_cube.update()
me_vert = bpy.data.meshes.new('Vert')
me_vert.from_pydata([(2.081, 7.766, -3.124), (2.659, 7.357, -1.74), (2.059, 6.949, -0.3656), (0.6505, 6.54, 0.1509), (-0.6964, 6.131, -0.5095), (-1.151, 5.722, -1.939), (-0.4317, 5.314, -3.256), (1.017, 4.905, -3.646), (2.3, 4.496, -2.87), (2.627, 4.087, -1.407), (1.795, 3.679, -0.1582), (0.3186, 3.27, 0.1041), (-0.892, 2.861, -0.7816), (-1.089, 2.452, -2.269), (-0.1512, 2.044, -3.439), (1.343, 1.635, -3.571), (2.471, 1.226, -2.582), (2.537, 0.8175, -1.084), (1.5, 0.4087, 0.0), (0.0, 0.0, 0.0), (1.25, 0.3406, 0.0), (1.0, 0.2725, 0.0), (0.75, 0.2044, 0.0), (0.5, 0.1362, 0.0), (0.25, 0.06812, 0.0), (2.55, 0.7891, -0.8108), (2.371, 0.7171, -0.61), (2.087, 0.6237, -0.4724), (1.793, 0.5306, -0.3623), (1.576, 0.4555, -0.2249), (2.612, 1.192, -2.359), (2.635, 1.123, -2.1), (2.585, 1.038, -1.832), (2.516, 0.9503, -1.57), (2.482, 0.8736, -1.322), (1.578, 1.593, -3.461), (1.781, 1.53, -3.307), (1.959, 1.454, -3.126), (2.124, 1.374, -2.936), (2.289, 1.296, -2.751), (0.0984, 1.989, -3.485), (0.3488, 1.935, -3.531), (0.6001, 1.876, -3.57), (0.8514, 1.808, -3.594), (1.1, 1.729, -3.597), (-0.9336, 2.383, -2.46), (-0.7916, 2.342, -2.675), (-0.6505, 2.306, -2.898), (-0.5005, 2.256, -3.114), (-0.335, 2.174, -3.302), (-0.9279, 2.804, -1.03), (-0.9715, 2.772, -1.285), (-1.016, 2.742, -1.545), (-1.056, 2.691, -1.803), (-1.083, 2.601, -2.05), (0.1076, 3.271, -0.05322), (-0.1011, 3.23, -0.2071), (-0.3051, 3.158, -0.3562), (-0.5038, 3.065, -0.5005), (-0.6985, 2.963, -0.6414), (1.541, 3.732, -0.1068), (1.285, 3.673, -0.06077), (1.038, 3.548, -0.01969), (0.8002, 3.407, 0.01874), (0.5652, 3.299, 0.05833), (2.529, 4.14, -1.168), (2.387, 4.072, -0.9525), (2.223, 3.935, -0.7577), (2.059, 3.786, -0.5731), (1.912, 3.684, -0.3807), (2.416, 4.51, -2.636), (2.474, 4.443, -2.387), (2.497, 4.332, -2.135), (2.512, 4.212, -1.887), (2.546, 4.119, -1.645), (1.257, 4.886, -3.548), (1.478, 4.824, -3.422), (1.683, 4.738, -3.28), (1.882, 4.643, -3.135), (2.083, 4.557, -2.995), (-0.1888, 5.272, -3.338), (0.05404, 5.216, -3.412), (0.2962, 5.149, -3.479), (0.5374, 5.073, -3.539), (0.7774, 4.991, -3.594), (-1.034, 5.671, -2.165), (-0.9169, 5.62, -2.391), (-0.7988, 5.563, -2.615), (-0.6788, 5.496, -2.836), (-0.5565, 5.414, -3.051), (-0.7767, 6.093, -0.7538), (-0.855, 6.04, -0.9958), (-0.9312, 5.974, -1.235), (-1.006, 5.898, -1.472), (-1.079, 5.813, -1.707), (0.4169, 6.532, 0.0347), (0.1889, 6.472, -0.07734), (-0.03349, 6.381, -0.1857), (-0.2522, 6.279, -0.292), (-0.4712, 6.189, -0.3988), (1.816, 6.969, -0.2712), (1.578, 6.901, -0.1836), (1.345, 6.784, -0.1013), (1.117, 6.658, -0.02126), (0.8882, 6.564, 0.06097), (2.578, 7.381, -1.494), (2.476, 7.31, -1.261), (2.364, 7.187, -1.04), (2.252, 7.057, -0.8247), (2.147, 6.964, -0.6041), (2.21, 7.769, -2.898), (2.308, 7.7, -2.665), (2.387, 7.592, -2.43), (2.461, 7.478, -2.197), (2.547, 7.389, -1.968)], [(24, 19), (29, 18), (34, 17), (39, 16), (44, 15), (49, 14), (54, 13), (59, 12), (64, 11), (69, 10), (74, 9), (79, 8), (84, 7), (89, 6), (94, 5), (99, 4), (104, 3), (109, 2), (114, 1), (18, 20), (20, 21), (21, 22), (22, 23), (23, 24), (17, 25), (25, 26), (26, 27), (27, 28), (28, 29), (16, 30), (30, 31), (31, 32), (32, 33), (33, 34), (15, 35), (35, 36), (36, 37), (37, 38), (38, 39), (14, 40), (40, 41), (41, 42), (42, 43), (43, 44), (13, 45), (45, 46), (46, 47), (47, 48), (48, 49), (12, 50), (50, 51), (51, 52), (52, 53), (53, 54), (11, 55), (55, 56), (56, 57), (57, 58), (58, 59), (10, 60), (60, 61), (61, 62), (62, 63), (63, 64), (9, 65), (65, 66), (66, 67), (67, 68), (68, 69), (8, 70), (70, 71), (71, 72), (72, 73), (73, 74), (7, 75), (75, 76), (76, 77), (77, 78), (78, 79), (6, 80), (80, 81), (81, 82), (82, 83), (83, 84), (5, 85), (85, 86), (86, 87), (87, 88), (88, 89), (4, 90), (90, 91), (91, 92), (92, 93), (93, 94), (3, 95), (95, 96), (96, 97), (97, 98), (98, 99), (2, 100), (100, 101), (101, 102), (102, 103), (103, 104), (1, 105), (105, 106), (106, 107), (107, 108), (108, 109), (0, 110), (110, 111), (111, 112), (112, 113), (113, 114)], [])
me_vert.use_remesh_preserve_volume = False
me_vert.use_remesh_preserve_attributes = False
me_vert.use_mirror_vertex_groups = False
me_vert.update()

# ---- objects
ob_cube = bpy.data.objects.new('Cube', me_cube)
ob_stage = bpy.data.objects.new('Stage', None)
ob_lights_and_cameras = bpy.data.objects.new('Lights and Cameras', None)
ob_light_key = bpy.data.objects.new('Light Key', light_light_key)
ob_light_top = bpy.data.objects.new('Light Top', light_light_top)
ob_light_fill_green = bpy.data.objects.new('Light Fill Green', light_light_fill_green)
ob_light_fill_blue = bpy.data.objects.new('Light Fill Blue', light_light_fill_blue)
ob_light_bottom = bpy.data.objects.new('Light Bottom', light_light_bottom)
ob_light_back = bpy.data.objects.new('Light Back', light_light_back)
ob_camera_main = bpy.data.objects.new('Camera Main', cam_camera_main)
ob_vert = bpy.data.objects.new('Vert', me_vert)

# ---- transforms, parenting, visibility, modifiers, constraints
ob_cube.location = (0.0, 0.0, 0.0)
ob_cube.lineart.crease_threshold = 0.0
ob_stage.location = (0.0, 0.0, 0.0)
ob_stage.empty_image_offset = (0.0, 0.0)
ob_stage.lineart.crease_threshold = 0.0
ob_lights_and_cameras.parent = ob_stage
ob_lights_and_cameras.location = (0.0, 0.0, 0.0)
ob_lights_and_cameras.empty_image_offset = (0.0, 0.0)
ob_lights_and_cameras.lineart.crease_threshold = 0.0
ob_light_key.parent = ob_lights_and_cameras
ob_light_key.location = (0.005192, -42.01, 44.51)
ob_light_key.rotation_euler = (5.225e-08, 0.767, -1.571)
ob_light_key.lineart.crease_threshold = 0.0
ob_light_top.parent = ob_lights_and_cameras
ob_light_top.location = (0.0, 0.0, 60.97)
ob_light_top.lineart.crease_threshold = 0.0
ob_light_fill_green.parent = ob_lights_and_cameras
ob_light_fill_green.location = (15.41, -17.7, 25.12)
ob_light_fill_green.rotation_euler = (0.02743, 0.747, -0.7753)
ob_light_fill_green.lineart.crease_threshold = 0.0
ob_light_fill_blue.parent = ob_lights_and_cameras
ob_light_fill_blue.location = (-27.54, -31.1, 35.04)
ob_light_fill_blue.rotation_euler = (-0.02157, 0.8578, -2.296)
ob_light_fill_blue.lineart.crease_threshold = 0.0
ob_light_bottom.parent = ob_lights_and_cameras
ob_light_bottom.location = (0.0, 0.0, -1.0)
ob_light_bottom.rotation_euler = (0.0, -3.142, 2.029e-14)
ob_light_bottom.lineart.crease_threshold = 0.0
ob_light_back.parent = ob_lights_and_cameras
ob_light_back.location = (-3.815e-06, 7.562, 0.1251)
ob_light_back.rotation_euler = (0.004104, 1.777, -4.709)
ob_light_back.lineart.crease_threshold = 0.0
ob_camera_main.parent = ob_lights_and_cameras
ob_camera_main.location = (-0.04032, -0.2108, 0.07073)
ob_camera_main.rotation_euler = (1.113, 9.506e-09, -0.189)
ob_camera_main.lock_rotations_4d = False
ob_camera_main.empty_display_type = 'ARROWS'
ob_camera_main.color = (0.0, 0.0, 0.0, 0.0)
ob_camera_main.display_type = 'WIRE'
ob_camera_main.lineart.crease_threshold = 0.0
ob_vert.location = (0.0, 0.0, 0.0)
ob_vert.show_instancer_for_render = False
ob_vert.instance_type = 'VERTS'
ob_vert.lineart.crease_threshold = 0.0

# ---- collection membership
col_collection_1.objects.link(ob_cube)
col_collection_1.objects.link(ob_stage)
col_collection_1.objects.link(ob_lights_and_cameras)
col_collection_1.objects.link(ob_light_key)
col_collection_1.objects.link(ob_light_top)
col_collection_1.objects.link(ob_light_fill_green)
col_collection_1.objects.link(ob_light_fill_blue)
col_collection_1.objects.link(ob_light_bottom)
col_collection_1.objects.link(ob_light_back)
col_collection_1.objects.link(ob_camera_main)
col_collection_1.objects.link(ob_vert)

# ---- scene / render settings (as saved in the file)
scene.camera = ob_camera_main
scene.frame_start = 1; scene.frame_end = 250; scene.frame_set(1)
scene.render.engine = 'BLENDER_EEVEE_NEXT'
scene.render.dither_intensity = 0.0
scene.render.film_transparent = True
scene.cycles.use_denoising = False
scene.cycles.samples = 128
scene.cycles.sampling_pattern = 'TABULATED_SOBOL'
scene.cycles.light_sampling_threshold = 0.0
scene.cycles.use_adaptive_sampling = False
scene.cycles.use_light_tree = False
scene.cycles.blur_glossy = 0.0
scene.cycles.sample_clamp_indirect = 0.0
scene.view_settings.view_transform = 'Standard'
bpy.context.view_layer.update()
